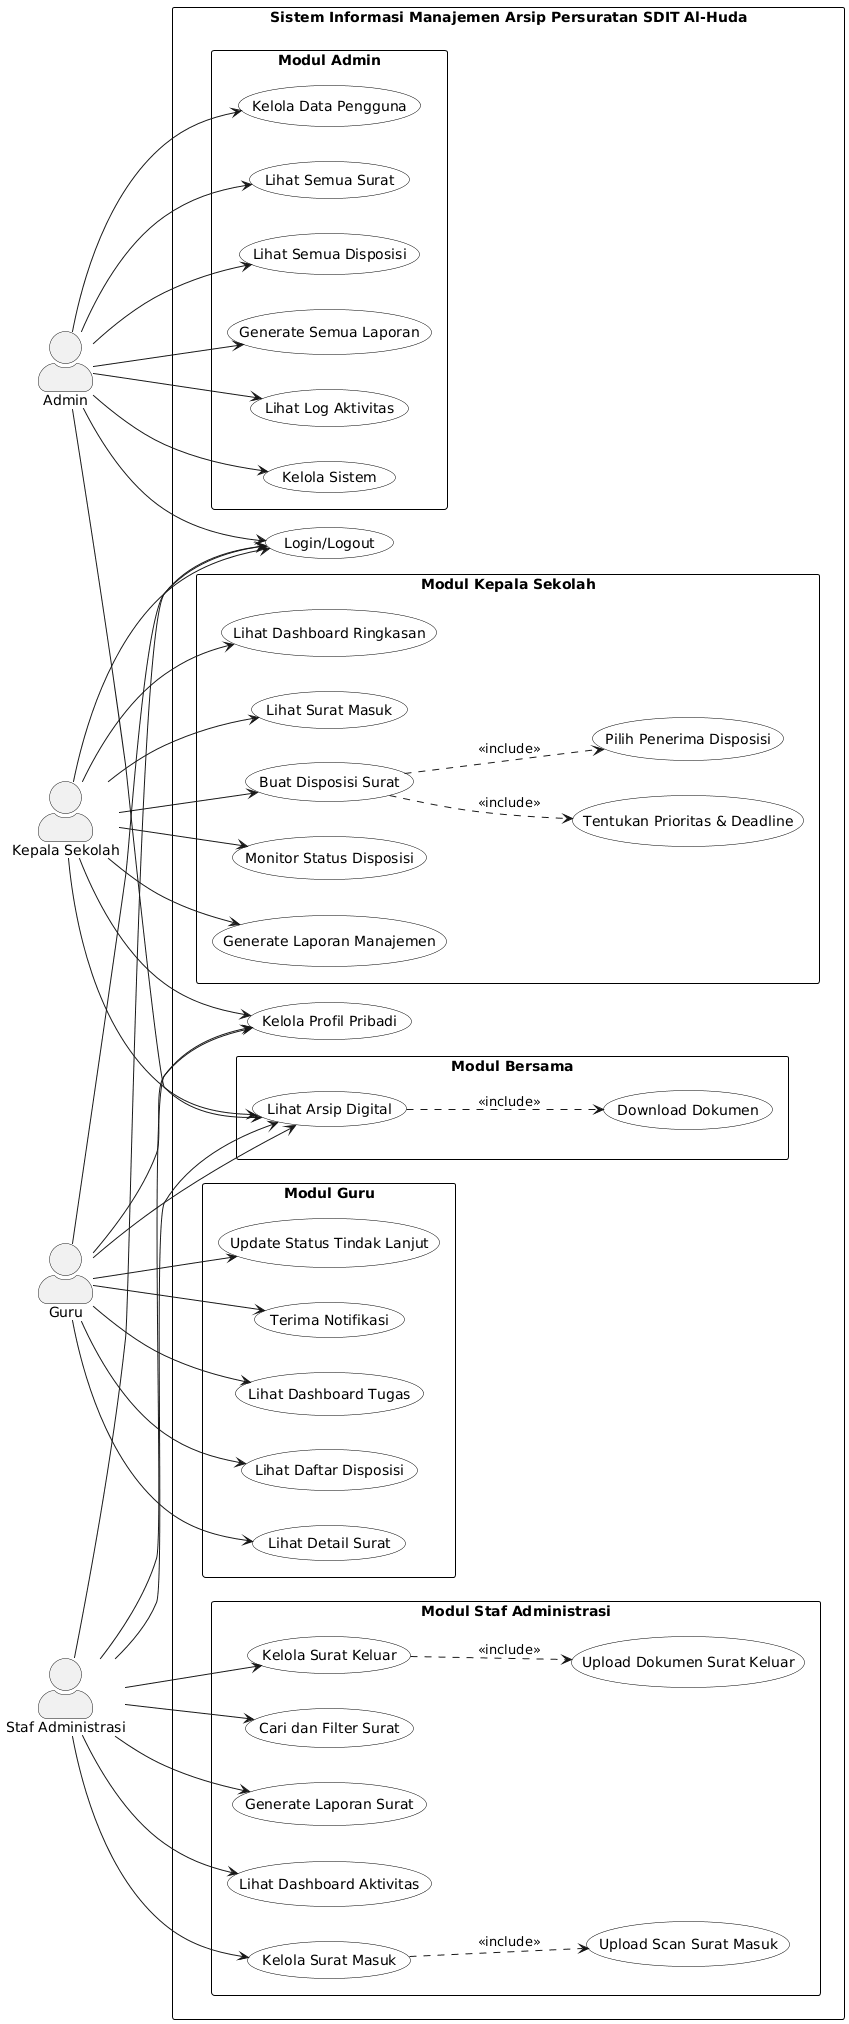

The diagram above was rendered by PlantUML. Its source (embedded in the PNG):
@startuml
left to right direction
skinparam packageStyle rectangle
skinparam shadowing false
skinparam actorStyle awesome
skinparam backgroundColor white
skinparam package {
    BackgroundColor white
    BorderColor black
}
skinparam usecase {
    BackgroundColor white
    BorderColor black
}

' Actors
actor "Admin" as admin
actor "Kepala Sekolah" as kepsek
actor "Guru" as guru
actor "Staf Administrasi" as staf

rectangle "Sistem Informasi Manajemen Arsip Persuratan SDIT Al-Huda" {
    
    ' Use Cases Umum
    usecase "Login/Logout" as UC_Login
    usecase "Kelola Profil Pribadi" as UC_Profil
    
    ' Use Cases Admin
    package "Modul Admin" {
        usecase "Kelola Data Pengguna" as UC_KelolaUser
        usecase "Lihat Semua Surat" as UC_LihatSemuaSurat
        usecase "Lihat Semua Disposisi" as UC_LihatSemuaDisposisi
        usecase "Generate Semua Laporan" as UC_LaporanAdmin
        usecase "Lihat Log Aktivitas" as UC_LogAktivitas
        usecase "Kelola Sistem" as UC_KelolaSystem
    }
    
    ' Use Cases Kepala Sekolah
    package "Modul Kepala Sekolah" {
        usecase "Lihat Dashboard Ringkasan" as UC_DashKepsek
        usecase "Lihat Surat Masuk" as UC_LihatSuratMasuk
        usecase "Buat Disposisi Surat" as UC_BuatDisposisi
        usecase "Pilih Penerima Disposisi" as UC_PilihPenerima
        usecase "Tentukan Prioritas & Deadline" as UC_SetPrioritas
        usecase "Monitor Status Disposisi" as UC_MonitorDisposisi
        usecase "Generate Laporan Manajemen" as UC_LaporanManajemen
    }
    
    ' Use Cases Guru
    package "Modul Guru" {
        usecase "Lihat Dashboard Tugas" as UC_DashGuru
        usecase "Lihat Daftar Disposisi" as UC_LihatDisposisi
        usecase "Lihat Detail Surat" as UC_DetailSurat
        usecase "Update Status Tindak Lanjut" as UC_UpdateStatus
        usecase "Terima Notifikasi" as UC_Notifikasi
    }
    
    ' Use Cases Staf Administrasi
    package "Modul Staf Administrasi" {
        usecase "Lihat Dashboard Aktivitas" as UC_DashStaf
        usecase "Kelola Surat Masuk" as UC_KelolaSuratMasuk
        usecase "Upload Scan Surat Masuk" as UC_UploadSuratMasuk
        usecase "Kelola Surat Keluar" as UC_KelolaSuratKeluar
        usecase "Upload Dokumen Surat Keluar" as UC_UploadSuratKeluar
        usecase "Cari dan Filter Surat" as UC_CariSurat
        usecase "Generate Laporan Surat" as UC_LaporanSurat
    }
    
    ' Use Cases Bersama
    package "Modul Bersama" {
        usecase "Lihat Arsip Digital" as UC_LihatArsip
        usecase "Download Dokumen" as UC_Download
    }
}

' Relationships - Admin
admin --> UC_Login
admin --> UC_KelolaUser
admin --> UC_LihatSemuaSurat
admin --> UC_LihatSemuaDisposisi
admin --> UC_LihatArsip
admin --> UC_LaporanAdmin
admin --> UC_LogAktivitas
admin --> UC_KelolaSystem

' Relationships - Kepala Sekolah
kepsek --> UC_Login
kepsek --> UC_DashKepsek
kepsek --> UC_LihatSuratMasuk
kepsek --> UC_BuatDisposisi
kepsek --> UC_MonitorDisposisi
kepsek --> UC_LihatArsip
kepsek --> UC_LaporanManajemen
kepsek --> UC_Profil

' Extends & Includes untuk Disposisi
UC_BuatDisposisi ..> UC_PilihPenerima : <<include>>
UC_BuatDisposisi ..> UC_SetPrioritas : <<include>>

' Relationships - Guru
guru --> UC_Login
guru --> UC_DashGuru
guru --> UC_LihatDisposisi
guru --> UC_DetailSurat
guru --> UC_UpdateStatus
guru --> UC_Notifikasi
guru --> UC_LihatArsip
guru --> UC_Profil

' Relationships - Staf
staf --> UC_Login
staf --> UC_DashStaf
staf --> UC_KelolaSuratMasuk
staf --> UC_KelolaSuratKeluar
staf --> UC_CariSurat
staf --> UC_LihatArsip
staf --> UC_LaporanSurat
staf --> UC_Profil

' Extends untuk Kelola Surat
UC_KelolaSuratMasuk ..> UC_UploadSuratMasuk : <<include>>
UC_KelolaSuratKeluar ..> UC_UploadSuratKeluar : <<include>>

' Include untuk Arsip
UC_LihatArsip ..> UC_Download : <<include>>
@enduml